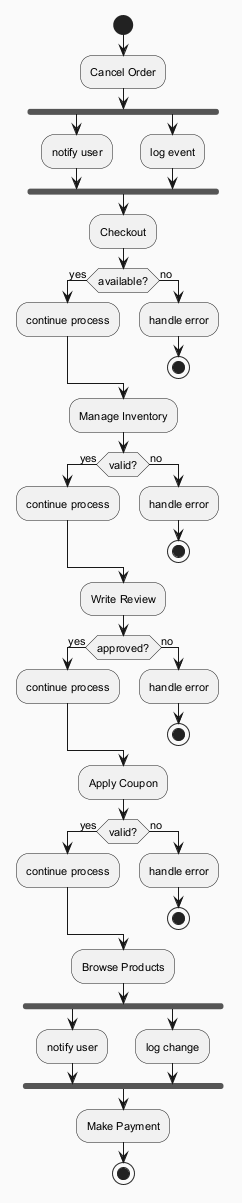

The diagram above was rendered by PlantUML. Its source (embedded in the PNG):
@startuml
skinparam backgroundColor #FAFAFA
skinparam classBackgroundColor #FFF3E0
skinparam classBorderColor #E65100
skinparam defaultFontSize 11
start
:Cancel Order;
fork
:notify user;
fork again
:log event;
end fork
:Checkout;
if (available?) then (yes)
:continue process;
else (no)
:handle error;
stop
endif
:Manage Inventory;
if (valid?) then (yes)
:continue process;
else (no)
:handle error;
stop
endif
:Write Review;
if (approved?) then (yes)
:continue process;
else (no)
:handle error;
stop
endif
:Apply Coupon;
if (valid?) then (yes)
:continue process;
else (no)
:handle error;
stop
endif
:Browse Products;
fork
:notify user;
fork again
:log change;
end fork
:Make Payment;
stop
@enduml